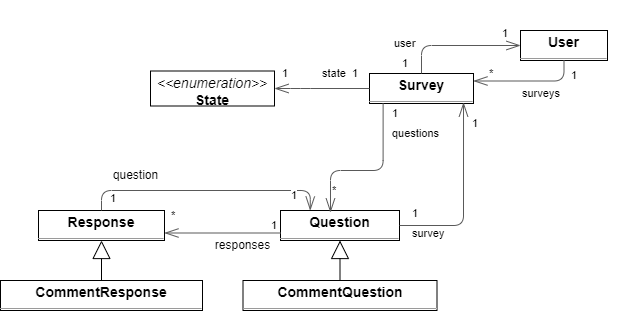

The diagram above was exported from draw.io. Its source (the exported page's mxGraphModel, read from the mxfile embedded in the PNG):
<mxGraphModel dx="2090" dy="621" grid="1" gridSize="10" guides="1" tooltips="1" connect="1" arrows="1" fold="1" page="0" pageScale="1" pageWidth="1100" pageHeight="850" background="none" math="0" shadow="0">
  <root>
    <mxCell id="0" />
    <mxCell id="1" parent="0" />
    <mxCell id="node2" value="&lt;p style=&quot;margin:0px;margin-top:4px;text-align:center;&quot;&gt;&lt;b&gt;CommentQuestion&lt;/b&gt;&lt;/p&gt;&lt;hr size=&quot;1&quot;/&gt;" style="verticalAlign=top;align=left;overflow=fill;fontSize=14;fontFamily=Helvetica;html=1;rounded=0;shadow=0;comic=0;labelBackgroundColor=none;strokeWidth=1;" parent="1" vertex="1">
      <mxGeometry x="-257.5" y="540" width="194" height="30" as="geometry" />
    </mxCell>
    <mxCell id="node6" value="&lt;p style=&quot;margin:0px;margin-top:4px;text-align:center;&quot;&gt;&lt;b&gt;CommentResponse&lt;/b&gt;&lt;/p&gt;&lt;hr size=&quot;1&quot;/&gt;" style="verticalAlign=top;align=left;overflow=fill;fontSize=14;fontFamily=Helvetica;html=1;rounded=0;shadow=0;comic=0;labelBackgroundColor=none;strokeWidth=1;" parent="1" vertex="1">
      <mxGeometry x="-500" y="540" width="202" height="30" as="geometry" />
    </mxCell>
    <mxCell id="node4" value="&lt;p style=&quot;margin:0px;margin-top:4px;text-align:center;&quot;&gt;&lt;b&gt;Question&lt;/b&gt;&lt;/p&gt;&lt;hr size=&quot;1&quot;/&gt;" style="verticalAlign=top;align=left;overflow=fill;fontSize=14;fontFamily=Helvetica;html=1;rounded=0;shadow=0;comic=0;labelBackgroundColor=none;strokeWidth=1;" parent="1" vertex="1">
      <mxGeometry x="-220" y="470" width="119" height="30" as="geometry" />
    </mxCell>
    <mxCell id="node0" value="&lt;p style=&quot;margin:0px;margin-top:4px;text-align:center;&quot;&gt;&lt;b&gt;Response&lt;/b&gt;&lt;/p&gt;&lt;hr size=&quot;1&quot;/&gt;" style="verticalAlign=top;align=left;overflow=fill;fontSize=14;fontFamily=Helvetica;html=1;rounded=0;shadow=0;comic=0;labelBackgroundColor=none;strokeWidth=1;" parent="1" vertex="1">
      <mxGeometry x="-462" y="470" width="126" height="30" as="geometry" />
    </mxCell>
    <mxCell id="node5" value="&lt;p style=&quot;margin:0px;margin-top:4px;text-align:center;&quot;&gt;&lt;i&gt;&amp;lt;&amp;lt;enumeration&amp;gt;&amp;gt;&lt;/i&gt;&lt;br/&gt;&lt;b&gt;State&lt;/b&gt;&lt;/p&gt;&lt;hr size=&quot;1&quot;/&gt;" style="verticalAlign=top;align=left;overflow=fill;fontSize=14;fontFamily=Helvetica;html=1;rounded=0;shadow=0;comic=0;labelBackgroundColor=none;strokeWidth=1;" parent="1" vertex="1">
      <mxGeometry x="-350" y="330.5" width="124" height="35" as="geometry" />
    </mxCell>
    <mxCell id="node1" value="&lt;p style=&quot;margin:0px;margin-top:4px;text-align:center;&quot;&gt;&lt;b&gt;Survey&lt;/b&gt;&lt;/p&gt;&lt;hr size=&quot;1&quot;/&gt;" style="verticalAlign=top;align=left;overflow=fill;fontSize=14;fontFamily=Helvetica;html=1;rounded=0;shadow=0;comic=0;labelBackgroundColor=none;strokeWidth=1;" parent="1" vertex="1">
      <mxGeometry x="-131" y="333" width="104" height="30" as="geometry" />
    </mxCell>
    <mxCell id="node3" value="&lt;p style=&quot;margin:0px;margin-top:4px;text-align:center;&quot;&gt;&lt;b&gt;User&lt;/b&gt;&lt;/p&gt;&lt;hr size=&quot;1&quot;/&gt;" style="verticalAlign=top;align=left;overflow=fill;fontSize=14;fontFamily=Helvetica;html=1;rounded=0;shadow=0;comic=0;labelBackgroundColor=none;strokeWidth=1;" parent="1" vertex="1">
      <mxGeometry x="20" y="290" width="87" height="30" as="geometry" />
    </mxCell>
    <mxCell id="edge5" value="" style="html=1;rounded=1;edgeStyle=orthogonalEdgeStyle;dashed=0;startArrow=diamondThinstartSize=12;endArrow=openThin;endSize=12;strokeColor=#595959;exitX=1;exitY=0.5;exitDx=0;exitDy=0;entryX=0.904;entryY=0.967;entryDx=0;entryDy=0;entryPerimeter=0;" parent="1" source="node4" target="node1" edge="1">
      <mxGeometry width="50" height="50" relative="1" as="geometry">
        <Array as="points">
          <mxPoint x="-37" y="485" />
        </Array>
        <mxPoint x="-20" y="400" as="targetPoint" />
      </mxGeometry>
    </mxCell>
    <mxCell id="label30" value="1" style="edgeLabel;resizable=0;html=1;align=left;verticalAlign=top;strokeColor=default;" parent="edge5" vertex="1" connectable="0">
      <mxGeometry x="-90" y="460" as="geometry" />
    </mxCell>
    <mxCell id="label34" value="1" style="edgeLabel;resizable=0;html=1;align=left;verticalAlign=top;strokeColor=default;" parent="edge5" vertex="1" connectable="0">
      <mxGeometry x="-30" y="370" as="geometry" />
    </mxCell>
    <mxCell id="label35" value="survey" style="edgeLabel;resizable=0;html=1;align=left;verticalAlign=top;strokeColor=default;" parent="edge5" vertex="1" connectable="0">
      <mxGeometry x="-90" y="480" as="geometry" />
    </mxCell>
    <mxCell id="edge3" value="" style="html=1;rounded=1;edgeStyle=orthogonalEdgeStyle;dashed=0;startArrow=diamondThinstartSize=12;endArrow=openThin;endSize=12;strokeColor=#595959;exitX=0.131;exitY=1.000;exitDx=0;exitDy=0;entryX=0.42;entryY=0.067;entryDx=0;entryDy=0;entryPerimeter=0;" parent="1" source="node1" target="node4" edge="1">
      <mxGeometry width="50" height="50" relative="1" as="geometry">
        <Array as="points">
          <mxPoint x="-117" y="430" />
          <mxPoint x="-170" y="430" />
        </Array>
        <mxPoint x="-60" y="450" as="targetPoint" />
      </mxGeometry>
    </mxCell>
    <mxCell id="label18" value="1" style="edgeLabel;resizable=0;html=1;align=left;verticalAlign=top;strokeColor=default;" parent="edge3" vertex="1" connectable="0">
      <mxGeometry x="-110" y="360" as="geometry" />
    </mxCell>
    <mxCell id="label22" value="*" style="edgeLabel;resizable=0;html=1;align=left;verticalAlign=top;strokeColor=default;" parent="edge3" vertex="1" connectable="0">
      <mxGeometry x="-140" y="450" as="geometry">
        <mxPoint x="-30" y="-13" as="offset" />
      </mxGeometry>
    </mxCell>
    <mxCell id="label23" value="questions" style="edgeLabel;resizable=0;html=1;align=left;verticalAlign=top;strokeColor=default;" parent="edge3" vertex="1" connectable="0">
      <mxGeometry x="-110" y="380" as="geometry" />
    </mxCell>
    <mxCell id="edge4" value="" style="html=1;rounded=1;edgeStyle=orthogonalEdgeStyle;dashed=0;startArrow=diamondThinstartSize=12;endArrow=openThin;endSize=12;strokeColor=#595959;exitX=0;exitY=0.5;exitDx=0;exitDy=0;entryX=1;entryY=0.5;entryDx=0;entryDy=0;" parent="1" source="node1" target="node5" edge="1">
      <mxGeometry width="50" height="50" relative="1" as="geometry">
        <Array as="points">
          <mxPoint x="-200" y="348" />
          <mxPoint x="-200" y="348" />
        </Array>
        <mxPoint x="-200" y="350" as="sourcePoint" />
        <mxPoint x="-200" y="440" as="targetPoint" />
      </mxGeometry>
    </mxCell>
    <mxCell id="label24" value="1" style="edgeLabel;resizable=0;html=1;align=left;verticalAlign=top;strokeColor=default;" parent="edge4" vertex="1" connectable="0">
      <mxGeometry x="-220" y="320" as="geometry" />
    </mxCell>
    <mxCell id="label28" value="1" style="edgeLabel;resizable=0;html=1;align=left;verticalAlign=top;strokeColor=default;" parent="edge4" vertex="1" connectable="0">
      <mxGeometry x="-150" y="320" as="geometry" />
    </mxCell>
    <mxCell id="label29" value="state" style="edgeLabel;resizable=0;html=1;align=left;verticalAlign=top;strokeColor=default;" parent="edge4" vertex="1" connectable="0">
      <mxGeometry x="-180" y="320" as="geometry" />
    </mxCell>
    <mxCell id="edge2" value="" style="html=1;rounded=1;edgeStyle=orthogonalEdgeStyle;dashed=0;startArrow=diamondThinstartSize=12;endArrow=openThin;endSize=12;strokeColor=#595959;exitX=0.500;exitY=0.001;exitDx=0;exitDy=0;entryX=0;entryY=0.5;entryDx=0;entryDy=0;" parent="1" source="node1" target="node3" edge="1">
      <mxGeometry width="50" height="50" relative="1" as="geometry">
        <Array as="points">
          <mxPoint x="-79" y="305" />
        </Array>
      </mxGeometry>
    </mxCell>
    <mxCell id="label12" value="1" style="edgeLabel;resizable=0;html=1;align=left;verticalAlign=top;strokeColor=default;" parent="edge2" vertex="1" connectable="0">
      <mxGeometry y="280" as="geometry" />
    </mxCell>
    <mxCell id="label16" value="1" style="edgeLabel;resizable=0;html=1;align=left;verticalAlign=top;strokeColor=default;" parent="edge2" vertex="1" connectable="0">
      <mxGeometry x="-100" y="310" as="geometry" />
    </mxCell>
    <mxCell id="label17" value="user" style="edgeLabel;resizable=0;html=1;align=left;verticalAlign=top;strokeColor=default;" parent="edge2" vertex="1" connectable="0">
      <mxGeometry x="-108" y="290" as="geometry" />
    </mxCell>
    <mxCell id="edge6" value="" style="html=1;rounded=1;edgeStyle=orthogonalEdgeStyle;dashed=0;startArrow=diamondThinstartSize=12;endArrow=openThin;endSize=12;strokeColor=#595959;exitX=0.500;exitY=1.002;exitDx=0;exitDy=0;entryX=1;entryY=0.25;entryDx=0;entryDy=0;" parent="1" source="node3" target="node1" edge="1">
      <mxGeometry width="50" height="50" relative="1" as="geometry">
        <Array as="points">
          <mxPoint x="64" y="341" />
        </Array>
        <mxPoint x="10" y="360" as="targetPoint" />
      </mxGeometry>
    </mxCell>
    <mxCell id="label36" value="1" style="edgeLabel;resizable=0;html=1;align=left;verticalAlign=top;strokeColor=default;direction=south;" parent="edge6" vertex="1" connectable="0">
      <mxGeometry y="400" as="geometry">
        <mxPoint x="69" y="-78" as="offset" />
      </mxGeometry>
    </mxCell>
    <mxCell id="label40" value="*" style="edgeLabel;resizable=0;html=1;align=left;verticalAlign=top;strokeColor=default;" parent="edge6" vertex="1" connectable="0">
      <mxGeometry x="-300" y="260" as="geometry">
        <mxPoint x="287" y="60" as="offset" />
      </mxGeometry>
    </mxCell>
    <mxCell id="label41" value="surveys" style="edgeLabel;resizable=0;html=1;align=left;verticalAlign=top;strokeColor=default;" parent="edge6" vertex="1" connectable="0">
      <mxGeometry x="20" y="340" as="geometry" />
    </mxCell>
    <mxCell id="tWt1HnhO2bhhPw7k1P5a-1" value="" style="endArrow=block;endSize=16;endFill=0;html=1;rounded=0;entryX=0.5;entryY=1;entryDx=0;entryDy=0;exitX=0.5;exitY=0;exitDx=0;exitDy=0;" parent="1" source="node2" target="node4" edge="1">
      <mxGeometry x="-1" y="-95" width="160" relative="1" as="geometry">
        <mxPoint x="-483.5" y="630" as="sourcePoint" />
        <mxPoint x="-323.5" y="630" as="targetPoint" />
        <mxPoint x="-90" y="-65" as="offset" />
      </mxGeometry>
    </mxCell>
    <mxCell id="tWt1HnhO2bhhPw7k1P5a-2" value="" style="endArrow=block;endSize=16;endFill=0;html=1;rounded=0;entryX=0.5;entryY=1;entryDx=0;entryDy=0;exitX=0.5;exitY=0;exitDx=0;exitDy=0;" parent="1" source="node6" target="node0" edge="1">
      <mxGeometry x="-1" y="-95" width="160" relative="1" as="geometry">
        <mxPoint x="-277.5" y="540" as="sourcePoint" />
        <mxPoint x="-277.5" y="500" as="targetPoint" />
        <mxPoint x="-90" y="-65" as="offset" />
      </mxGeometry>
    </mxCell>
    <mxCell id="tWt1HnhO2bhhPw7k1P5a-7" value="" style="html=1;rounded=1;edgeStyle=orthogonalEdgeStyle;dashed=0;startArrow=diamondThinstartSize=12;endArrow=openThin;endSize=12;strokeColor=#595959;exitX=0.5;exitY=0;exitDx=0;exitDy=0;entryX=0.25;entryY=0;entryDx=0;entryDy=0;" parent="1" source="node0" target="node4" edge="1">
      <mxGeometry width="50" height="50" relative="1" as="geometry">
        <Array as="points">
          <mxPoint x="-399" y="450" />
          <mxPoint x="-190" y="450" />
        </Array>
        <mxPoint x="-410" y="448" as="sourcePoint" />
        <mxPoint x="-311" y="420" as="targetPoint" />
      </mxGeometry>
    </mxCell>
    <mxCell id="tWt1HnhO2bhhPw7k1P5a-8" value="1" style="edgeLabel;resizable=0;html=1;align=left;verticalAlign=top;strokeColor=default;" parent="tWt1HnhO2bhhPw7k1P5a-7" vertex="1" connectable="0">
      <mxGeometry y="280" as="geometry" />
    </mxCell>
    <mxCell id="tWt1HnhO2bhhPw7k1P5a-9" value="1" style="edgeLabel;resizable=0;html=1;align=left;verticalAlign=top;strokeColor=default;" parent="tWt1HnhO2bhhPw7k1P5a-7" vertex="1" connectable="0">
      <mxGeometry x="-100" y="310" as="geometry" />
    </mxCell>
    <mxCell id="tWt1HnhO2bhhPw7k1P5a-10" value="user" style="edgeLabel;resizable=0;html=1;align=left;verticalAlign=top;strokeColor=default;" parent="tWt1HnhO2bhhPw7k1P5a-7" vertex="1" connectable="0">
      <mxGeometry x="-108" y="290" as="geometry" />
    </mxCell>
    <mxCell id="tWt1HnhO2bhhPw7k1P5a-11" value="" style="html=1;rounded=1;edgeStyle=orthogonalEdgeStyle;dashed=0;startArrow=diamondThinstartSize=12;endArrow=openThin;endSize=12;strokeColor=#595959;exitX=0;exitY=0.75;exitDx=0;exitDy=0;entryX=1;entryY=0.75;entryDx=0;entryDy=0;" parent="1" source="node4" target="node0" edge="1">
      <mxGeometry width="50" height="50" relative="1" as="geometry">
        <mxPoint x="-427" y="405" as="sourcePoint" />
        <mxPoint x="-300" y="460" as="targetPoint" />
      </mxGeometry>
    </mxCell>
    <mxCell id="tWt1HnhO2bhhPw7k1P5a-12" value="1" style="edgeLabel;resizable=0;html=1;align=left;verticalAlign=top;strokeColor=default;direction=south;" parent="tWt1HnhO2bhhPw7k1P5a-11" vertex="1" connectable="0">
      <mxGeometry y="400" as="geometry">
        <mxPoint x="69" y="-78" as="offset" />
      </mxGeometry>
    </mxCell>
    <mxCell id="tWt1HnhO2bhhPw7k1P5a-13" value="*" style="edgeLabel;resizable=0;html=1;align=left;verticalAlign=top;strokeColor=default;" parent="tWt1HnhO2bhhPw7k1P5a-11" vertex="1" connectable="0">
      <mxGeometry x="-300" y="260" as="geometry">
        <mxPoint x="287" y="60" as="offset" />
      </mxGeometry>
    </mxCell>
    <mxCell id="tWt1HnhO2bhhPw7k1P5a-14" value="surveys" style="edgeLabel;resizable=0;html=1;align=left;verticalAlign=top;strokeColor=default;" parent="tWt1HnhO2bhhPw7k1P5a-11" vertex="1" connectable="0">
      <mxGeometry x="20" y="340" as="geometry" />
    </mxCell>
    <mxCell id="tWt1HnhO2bhhPw7k1P5a-15" value="1" style="edgeLabel;resizable=0;html=1;align=left;verticalAlign=top;strokeColor=default;direction=south;" parent="1" vertex="1" connectable="0">
      <mxGeometry x="130" y="500" as="geometry">
        <mxPoint x="-522" y="-55" as="offset" />
      </mxGeometry>
    </mxCell>
    <mxCell id="tWt1HnhO2bhhPw7k1P5a-16" value="1" style="edgeLabel;resizable=0;html=1;align=left;verticalAlign=top;strokeColor=default;direction=south;" parent="1" vertex="1" connectable="0">
      <mxGeometry x="-280" y="520" as="geometry">
        <mxPoint x="69" y="-78" as="offset" />
      </mxGeometry>
    </mxCell>
    <mxCell id="tWt1HnhO2bhhPw7k1P5a-17" value="question" style="text;html=1;align=center;verticalAlign=middle;resizable=0;points=[];autosize=1;strokeColor=none;fillColor=none;" parent="1" vertex="1">
      <mxGeometry x="-400" y="420" width="70" height="30" as="geometry" />
    </mxCell>
    <mxCell id="tWt1HnhO2bhhPw7k1P5a-18" value="1" style="edgeLabel;resizable=0;html=1;align=left;verticalAlign=top;strokeColor=default;direction=south;" parent="1" vertex="1" connectable="0">
      <mxGeometry x="-300" y="550" as="geometry">
        <mxPoint x="69" y="-78" as="offset" />
      </mxGeometry>
    </mxCell>
    <mxCell id="tWt1HnhO2bhhPw7k1P5a-19" value="*" style="edgeLabel;resizable=0;html=1;align=left;verticalAlign=top;strokeColor=default;direction=south;" parent="1" vertex="1" connectable="0">
      <mxGeometry x="-400" y="540" as="geometry">
        <mxPoint x="69" y="-78" as="offset" />
      </mxGeometry>
    </mxCell>
    <mxCell id="tWt1HnhO2bhhPw7k1P5a-20" value="responses" style="text;html=1;align=center;verticalAlign=middle;resizable=0;points=[];autosize=1;strokeColor=none;fillColor=none;" parent="1" vertex="1">
      <mxGeometry x="-298" y="490" width="80" height="30" as="geometry" />
    </mxCell>
  </root>
</mxGraphModel>